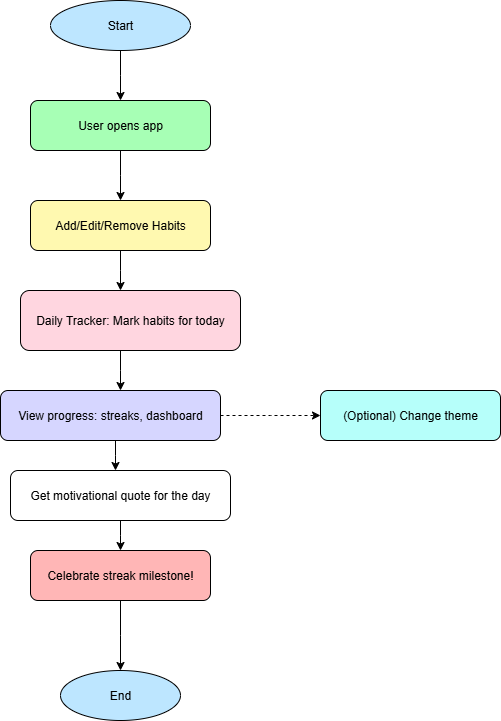

The diagram above was exported from draw.io. Its source (the exported page's mxGraphModel, read from the mxfile embedded in the PNG):
<mxGraphModel dx="1042" dy="562" grid="1" gridSize="10" guides="1" tooltips="1" connect="1" arrows="1" fold="1" page="1" pageScale="1" pageWidth="850" pageHeight="1100" math="0" shadow="0">
  <root>
    <mxCell id="0" />
    <mxCell id="1" parent="0" />
    <mxCell id="1mSs_grMG2PYPqXQpng1-1" value="Start" style="ellipse;whiteSpace=wrap;html=1;fillColor=#BDE6FF;" vertex="1" parent="1">
      <mxGeometry x="370" width="140" height="50" as="geometry" />
    </mxCell>
    <mxCell id="1mSs_grMG2PYPqXQpng1-2" value="User opens app" style="rounded=1;whiteSpace=wrap;html=1;fillColor=#A7FFB5;" vertex="1" parent="1">
      <mxGeometry x="350" y="100" width="180" height="50" as="geometry" />
    </mxCell>
    <mxCell id="1mSs_grMG2PYPqXQpng1-3" value="Add/Edit/Remove Habits" style="rounded=1;whiteSpace=wrap;html=1;fillColor=#FFF9B0;" vertex="1" parent="1">
      <mxGeometry x="350" y="200" width="180" height="50" as="geometry" />
    </mxCell>
    <mxCell id="1mSs_grMG2PYPqXQpng1-4" value="Daily Tracker: Mark habits for today" style="rounded=1;whiteSpace=wrap;html=1;fillColor=#FFD6E0;" vertex="1" parent="1">
      <mxGeometry x="340" y="290" width="220" height="60" as="geometry" />
    </mxCell>
    <mxCell id="1mSs_grMG2PYPqXQpng1-5" value="View progress: streaks, dashboard" style="rounded=1;whiteSpace=wrap;html=1;fillColor=#D6D6FF;" vertex="1" parent="1">
      <mxGeometry x="320" y="390" width="220" height="50" as="geometry" />
    </mxCell>
    <mxCell id="1mSs_grMG2PYPqXQpng1-6" value="Get motivational quote for the day" style="rounded=1;whiteSpace=wrap;html=1;fillColor=#FFF;" vertex="1" parent="1">
      <mxGeometry x="330" y="470" width="220" height="50" as="geometry" />
    </mxCell>
    <mxCell id="1mSs_grMG2PYPqXQpng1-7" value="Celebrate streak milestone!" style="rounded=1;whiteSpace=wrap;html=1;fillColor=#FFB6B6;" vertex="1" parent="1">
      <mxGeometry x="350" y="550" width="180" height="50" as="geometry" />
    </mxCell>
    <mxCell id="1mSs_grMG2PYPqXQpng1-8" value="(Optional) Change theme" style="rounded=1;whiteSpace=wrap;html=1;fillColor=#B6FFFA;" vertex="1" parent="1">
      <mxGeometry x="640" y="390" width="180" height="50" as="geometry" />
    </mxCell>
    <mxCell id="1mSs_grMG2PYPqXQpng1-9" value="End" style="ellipse;whiteSpace=wrap;html=1;fillColor=#BDE6FF;" vertex="1" parent="1">
      <mxGeometry x="380" y="670" width="120" height="50" as="geometry" />
    </mxCell>
    <mxCell id="1mSs_grMG2PYPqXQpng1-10" style="edgeStyle=elbowEdgeStyle;rounded=0;orthogonalLoop=1;jettySize=auto;html=1;" edge="1" parent="1" source="1mSs_grMG2PYPqXQpng1-1" target="1mSs_grMG2PYPqXQpng1-2">
      <mxGeometry relative="1" as="geometry" />
    </mxCell>
    <mxCell id="1mSs_grMG2PYPqXQpng1-11" style="edgeStyle=elbowEdgeStyle;rounded=0;orthogonalLoop=1;jettySize=auto;html=1;" edge="1" parent="1" source="1mSs_grMG2PYPqXQpng1-2" target="1mSs_grMG2PYPqXQpng1-3">
      <mxGeometry relative="1" as="geometry" />
    </mxCell>
    <mxCell id="1mSs_grMG2PYPqXQpng1-12" style="edgeStyle=elbowEdgeStyle;rounded=0;orthogonalLoop=1;jettySize=auto;html=1;" edge="1" parent="1" source="1mSs_grMG2PYPqXQpng1-3" target="1mSs_grMG2PYPqXQpng1-4">
      <mxGeometry relative="1" as="geometry" />
    </mxCell>
    <mxCell id="1mSs_grMG2PYPqXQpng1-13" style="edgeStyle=elbowEdgeStyle;rounded=0;orthogonalLoop=1;jettySize=auto;html=1;" edge="1" parent="1" source="1mSs_grMG2PYPqXQpng1-4" target="1mSs_grMG2PYPqXQpng1-5">
      <mxGeometry relative="1" as="geometry" />
    </mxCell>
    <mxCell id="1mSs_grMG2PYPqXQpng1-14" style="edgeStyle=elbowEdgeStyle;rounded=0;orthogonalLoop=1;jettySize=auto;html=1;" edge="1" parent="1" source="1mSs_grMG2PYPqXQpng1-5" target="1mSs_grMG2PYPqXQpng1-6">
      <mxGeometry relative="1" as="geometry" />
    </mxCell>
    <mxCell id="1mSs_grMG2PYPqXQpng1-15" style="edgeStyle=elbowEdgeStyle;rounded=0;orthogonalLoop=1;jettySize=auto;html=1;" edge="1" parent="1" source="1mSs_grMG2PYPqXQpng1-6" target="1mSs_grMG2PYPqXQpng1-7">
      <mxGeometry relative="1" as="geometry" />
    </mxCell>
    <mxCell id="1mSs_grMG2PYPqXQpng1-16" style="edgeStyle=elbowEdgeStyle;rounded=0;orthogonalLoop=1;jettySize=auto;html=1;" edge="1" parent="1" source="1mSs_grMG2PYPqXQpng1-7" target="1mSs_grMG2PYPqXQpng1-9">
      <mxGeometry relative="1" as="geometry" />
    </mxCell>
    <mxCell id="1mSs_grMG2PYPqXQpng1-17" style="edgeStyle=elbowEdgeStyle;rounded=0;orthogonalLoop=1;jettySize=auto;html=1;dashed=1;" edge="1" parent="1" source="1mSs_grMG2PYPqXQpng1-5" target="1mSs_grMG2PYPqXQpng1-8">
      <mxGeometry relative="1" as="geometry" />
    </mxCell>
  </root>
</mxGraphModel>